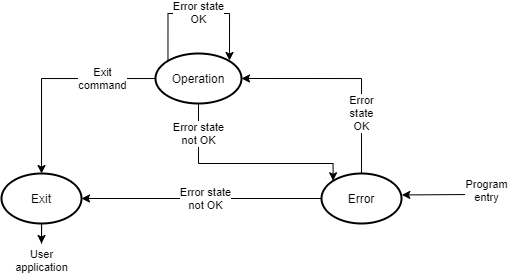

The diagram above was exported from draw.io. Its source (the exported page's mxGraphModel, read from the mxfile embedded in the PNG):
<mxGraphModel dx="813" dy="470" grid="1" gridSize="10" guides="1" tooltips="1" connect="1" arrows="1" fold="1" page="1" pageScale="1" pageWidth="827" pageHeight="1169" math="0" shadow="0">
  <root>
    <mxCell id="WIyWlLk6GJQsqaUBKTNV-0" />
    <mxCell id="WIyWlLk6GJQsqaUBKTNV-1" parent="WIyWlLk6GJQsqaUBKTNV-0" />
    <mxCell id="RCNPgm0b0j8MUpgHcMEH-4" style="edgeStyle=orthogonalEdgeStyle;rounded=0;orthogonalLoop=1;jettySize=auto;html=1;" edge="1" parent="WIyWlLk6GJQsqaUBKTNV-1" source="RCNPgm0b0j8MUpgHcMEH-0" target="RCNPgm0b0j8MUpgHcMEH-3">
      <mxGeometry relative="1" as="geometry" />
    </mxCell>
    <mxCell id="RCNPgm0b0j8MUpgHcMEH-5" value="Exit&lt;br&gt;command" style="edgeLabel;html=1;align=center;verticalAlign=middle;resizable=0;points=[];" vertex="1" connectable="0" parent="RCNPgm0b0j8MUpgHcMEH-4">
      <mxGeometry x="-0.6729" y="-1" relative="1" as="geometry">
        <mxPoint x="-19.14" y="1" as="offset" />
      </mxGeometry>
    </mxCell>
    <mxCell id="RCNPgm0b0j8MUpgHcMEH-12" style="edgeStyle=orthogonalEdgeStyle;rounded=0;orthogonalLoop=1;jettySize=auto;html=1;entryX=0.145;entryY=0.145;entryDx=0;entryDy=0;entryPerimeter=0;" edge="1" parent="WIyWlLk6GJQsqaUBKTNV-1" source="RCNPgm0b0j8MUpgHcMEH-0" target="RCNPgm0b0j8MUpgHcMEH-2">
      <mxGeometry relative="1" as="geometry">
        <Array as="points">
          <mxPoint x="407" y="380" />
          <mxPoint x="542" y="380" />
        </Array>
      </mxGeometry>
    </mxCell>
    <mxCell id="RCNPgm0b0j8MUpgHcMEH-13" value="Error state&lt;br&gt;not OK" style="edgeLabel;html=1;align=center;verticalAlign=middle;resizable=0;points=[];" vertex="1" connectable="0" parent="RCNPgm0b0j8MUpgHcMEH-12">
      <mxGeometry x="-0.7923" y="-1" relative="1" as="geometry">
        <mxPoint x="1" y="8.29" as="offset" />
      </mxGeometry>
    </mxCell>
    <mxCell id="RCNPgm0b0j8MUpgHcMEH-0" value="Operation" style="strokeWidth=2;html=1;shape=mxgraph.flowchart.start_1;whiteSpace=wrap;" vertex="1" parent="WIyWlLk6GJQsqaUBKTNV-1">
      <mxGeometry x="364" y="270" width="86" height="50" as="geometry" />
    </mxCell>
    <mxCell id="RCNPgm0b0j8MUpgHcMEH-6" style="edgeStyle=orthogonalEdgeStyle;rounded=0;orthogonalLoop=1;jettySize=auto;html=1;entryX=1;entryY=0.5;entryDx=0;entryDy=0;entryPerimeter=0;" edge="1" parent="WIyWlLk6GJQsqaUBKTNV-1" source="RCNPgm0b0j8MUpgHcMEH-2" target="RCNPgm0b0j8MUpgHcMEH-3">
      <mxGeometry relative="1" as="geometry" />
    </mxCell>
    <mxCell id="RCNPgm0b0j8MUpgHcMEH-7" value="Error state&lt;br&gt;not OK" style="edgeLabel;html=1;align=center;verticalAlign=middle;resizable=0;points=[];" vertex="1" connectable="0" parent="RCNPgm0b0j8MUpgHcMEH-6">
      <mxGeometry x="-0.3655" y="-1" relative="1" as="geometry">
        <mxPoint x="-40" y="1" as="offset" />
      </mxGeometry>
    </mxCell>
    <mxCell id="RCNPgm0b0j8MUpgHcMEH-8" style="edgeStyle=orthogonalEdgeStyle;rounded=0;orthogonalLoop=1;jettySize=auto;html=1;exitX=0.5;exitY=0;exitDx=0;exitDy=0;exitPerimeter=0;entryX=1;entryY=0.5;entryDx=0;entryDy=0;entryPerimeter=0;" edge="1" parent="WIyWlLk6GJQsqaUBKTNV-1" source="RCNPgm0b0j8MUpgHcMEH-2" target="RCNPgm0b0j8MUpgHcMEH-0">
      <mxGeometry relative="1" as="geometry" />
    </mxCell>
    <mxCell id="RCNPgm0b0j8MUpgHcMEH-9" value="Error&lt;br&gt;state&lt;br&gt;OK" style="edgeLabel;html=1;align=center;verticalAlign=middle;resizable=0;points=[];" vertex="1" connectable="0" parent="RCNPgm0b0j8MUpgHcMEH-8">
      <mxGeometry x="-0.6949" y="1" relative="1" as="geometry">
        <mxPoint x="0.99" y="-27.43" as="offset" />
      </mxGeometry>
    </mxCell>
    <mxCell id="RCNPgm0b0j8MUpgHcMEH-2" value="Error" style="strokeWidth=2;html=1;shape=mxgraph.flowchart.start_1;whiteSpace=wrap;" vertex="1" parent="WIyWlLk6GJQsqaUBKTNV-1">
      <mxGeometry x="530" y="390" width="80" height="50" as="geometry" />
    </mxCell>
    <mxCell id="RCNPgm0b0j8MUpgHcMEH-14" style="edgeStyle=orthogonalEdgeStyle;rounded=0;orthogonalLoop=1;jettySize=auto;html=1;" edge="1" parent="WIyWlLk6GJQsqaUBKTNV-1" source="RCNPgm0b0j8MUpgHcMEH-3">
      <mxGeometry relative="1" as="geometry">
        <mxPoint x="250" y="460" as="targetPoint" />
      </mxGeometry>
    </mxCell>
    <mxCell id="RCNPgm0b0j8MUpgHcMEH-15" value="User&lt;br&gt;application" style="edgeLabel;html=1;align=center;verticalAlign=middle;resizable=0;points=[];" vertex="1" connectable="0" parent="RCNPgm0b0j8MUpgHcMEH-14">
      <mxGeometry x="0.3357" relative="1" as="geometry">
        <mxPoint y="36.86" as="offset" />
      </mxGeometry>
    </mxCell>
    <mxCell id="RCNPgm0b0j8MUpgHcMEH-3" value="Exit&lt;br&gt;" style="strokeWidth=2;html=1;shape=mxgraph.flowchart.start_1;whiteSpace=wrap;" vertex="1" parent="WIyWlLk6GJQsqaUBKTNV-1">
      <mxGeometry x="210" y="390" width="80" height="50" as="geometry" />
    </mxCell>
    <mxCell id="RCNPgm0b0j8MUpgHcMEH-10" value="" style="endArrow=classic;html=1;entryX=1.004;entryY=0.429;entryDx=0;entryDy=0;entryPerimeter=0;" edge="1" parent="WIyWlLk6GJQsqaUBKTNV-1" target="RCNPgm0b0j8MUpgHcMEH-2">
      <mxGeometry width="50" height="50" relative="1" as="geometry">
        <mxPoint x="680" y="411" as="sourcePoint" />
        <mxPoint x="690" y="360" as="targetPoint" />
      </mxGeometry>
    </mxCell>
    <mxCell id="RCNPgm0b0j8MUpgHcMEH-11" value="Program&lt;br&gt;entry" style="edgeLabel;html=1;align=center;verticalAlign=middle;resizable=0;points=[];" vertex="1" connectable="0" parent="RCNPgm0b0j8MUpgHcMEH-10">
      <mxGeometry x="-0.4198" y="1" relative="1" as="geometry">
        <mxPoint x="34.29" y="-5.69" as="offset" />
      </mxGeometry>
    </mxCell>
    <mxCell id="RCNPgm0b0j8MUpgHcMEH-17" style="edgeStyle=orthogonalEdgeStyle;rounded=0;orthogonalLoop=1;jettySize=auto;html=1;exitX=0.145;exitY=0.145;exitDx=0;exitDy=0;exitPerimeter=0;" edge="1" parent="WIyWlLk6GJQsqaUBKTNV-1" source="RCNPgm0b0j8MUpgHcMEH-0">
      <mxGeometry relative="1" as="geometry">
        <mxPoint x="438" y="277" as="targetPoint" />
        <Array as="points">
          <mxPoint x="376" y="230" />
          <mxPoint x="438" y="230" />
        </Array>
      </mxGeometry>
    </mxCell>
    <mxCell id="RCNPgm0b0j8MUpgHcMEH-19" value="Error state&lt;br&gt;OK" style="edgeLabel;html=1;align=center;verticalAlign=middle;resizable=0;points=[];" vertex="1" connectable="0" parent="RCNPgm0b0j8MUpgHcMEH-17">
      <mxGeometry x="0.2624" y="1" relative="1" as="geometry">
        <mxPoint x="-20.52" as="offset" />
      </mxGeometry>
    </mxCell>
  </root>
</mxGraphModel>